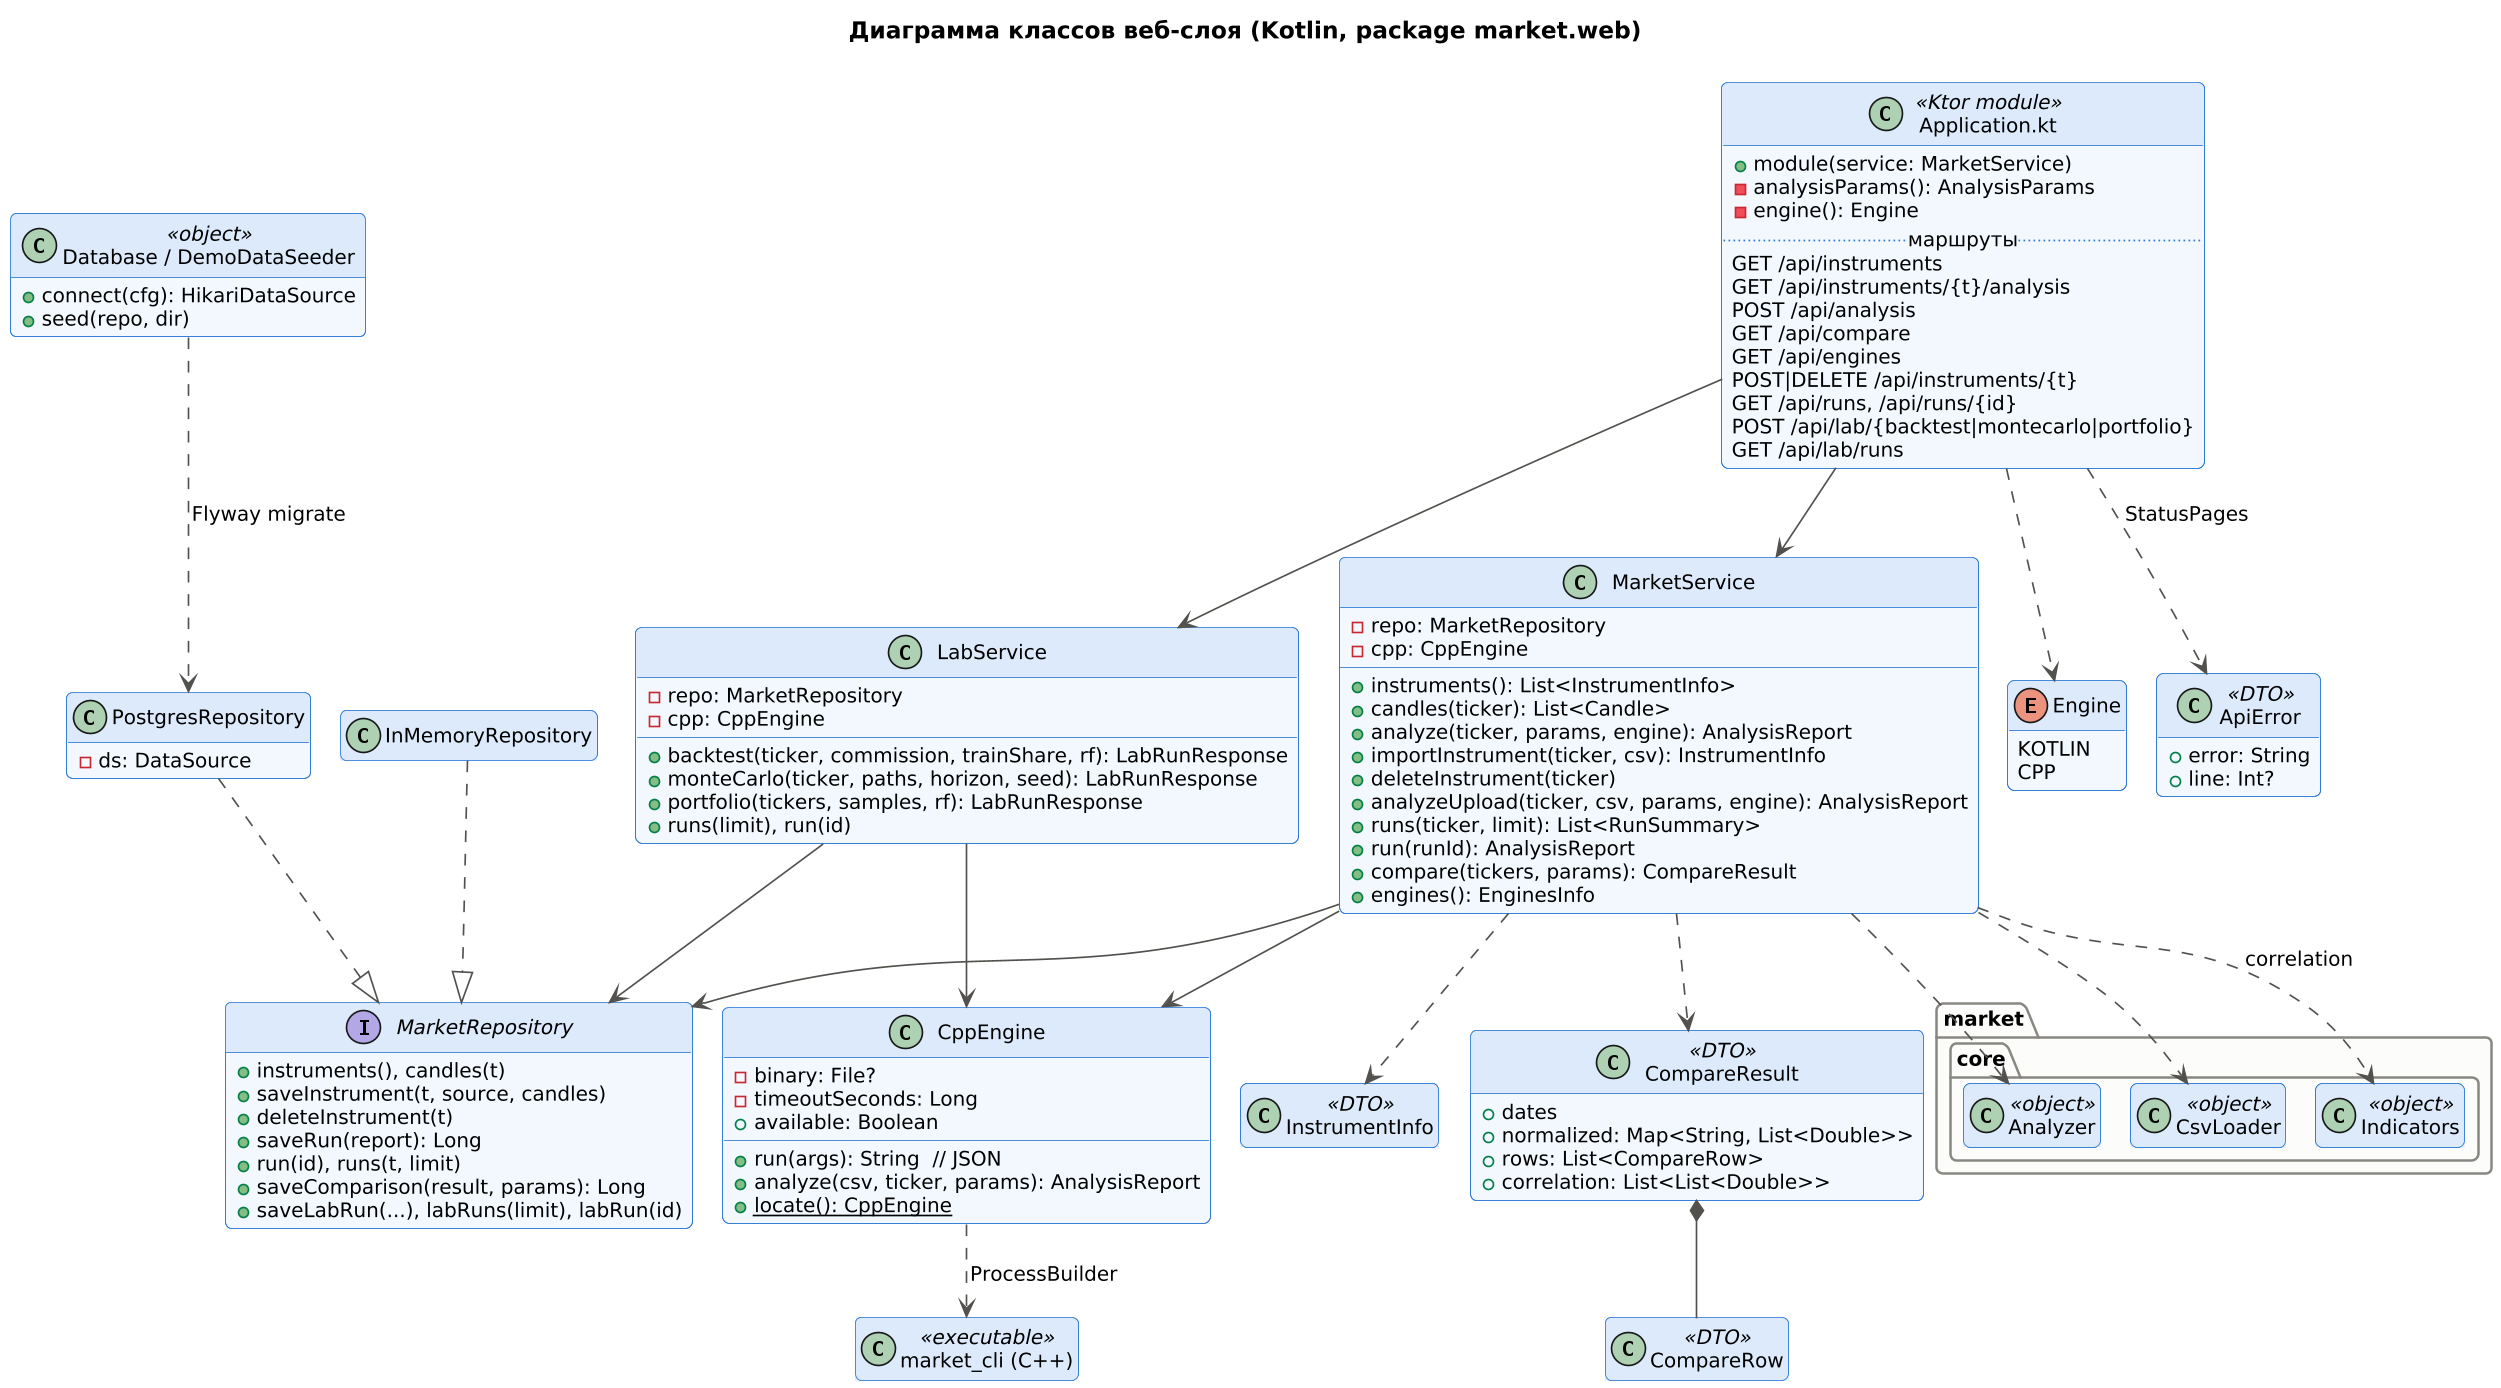

The diagram above was rendered by PlantUML. Its source (embedded in the PNG):
@startuml class-web
!include _style.iuml
title Диаграмма классов веб-слоя (Kotlin, package market.web)
hide empty members

class "Application.kt" as App <<Ktor module>> {
  +module(service: MarketService)
  -analysisParams(): AnalysisParams
  -engine(): Engine
  .. маршруты ..
  GET /api/instruments
  GET /api/instruments/{t}/analysis
  POST /api/analysis
  GET /api/compare
  GET /api/engines
  POST|DELETE /api/instruments/{t}
  GET /api/runs, /api/runs/{id}
  POST /api/lab/{backtest|montecarlo|portfolio}
  GET /api/lab/runs
}
interface MarketRepository {
  +instruments(), candles(t)
  +saveInstrument(t, source, candles)
  +deleteInstrument(t)
  +saveRun(report): Long
  +run(id), runs(t, limit)
  +saveComparison(result, params): Long
  +saveLabRun(...), labRuns(limit), labRun(id)
}
class PostgresRepository {
  -ds: DataSource
}
class InMemoryRepository
class "Database / DemoDataSeeder" as DB <<object>> {
  +connect(cfg): HikariDataSource
  +seed(repo, dir)
}
class MarketService {
  -repo: MarketRepository
  -cpp: CppEngine
  +instruments(): List<InstrumentInfo>
  +candles(ticker): List<Candle>
  +analyze(ticker, params, engine): AnalysisReport
  +importInstrument(ticker, csv): InstrumentInfo
  +deleteInstrument(ticker)
  +analyzeUpload(ticker, csv, params, engine): AnalysisReport
  +runs(ticker, limit): List<RunSummary>
  +run(runId): AnalysisReport
  +compare(tickers, params): CompareResult
  +engines(): EnginesInfo
}
class LabService {
  -repo: MarketRepository
  -cpp: CppEngine
  +backtest(ticker, commission, trainShare, rf): LabRunResponse
  +monteCarlo(ticker, paths, horizon, seed): LabRunResponse
  +portfolio(tickers, samples, rf): LabRunResponse
  +runs(limit), run(id)
}
class CppEngine {
  -binary: File?
  -timeoutSeconds: Long
  +available: Boolean
  +run(args): String  // JSON
  +analyze(csv, ticker, params): AnalysisReport
  +{static} locate(): CppEngine
}
enum Engine {
  KOTLIN
  CPP
}
class InstrumentInfo <<DTO>>
class CompareResult <<DTO>> {
  +dates
  +normalized: Map<String, List<Double>>
  +rows: List<CompareRow>
  +correlation: List<List<Double>>
}
class CompareRow <<DTO>>
class ApiError <<DTO>> {
  +error: String
  +line: Int?
}
package "market.core" {
  class Analyzer <<object>>
  class CsvLoader <<object>>
  class Indicators <<object>>
}
class "market_cli (C++)" as CLI <<executable>>

App --> MarketService
App --> LabService
LabService --> MarketRepository
LabService --> CppEngine
App ..> ApiError : StatusPages
App ..> Engine
MarketService --> CppEngine
MarketService --> MarketRepository
PostgresRepository ..|> MarketRepository
InMemoryRepository ..|> MarketRepository
DB ..> PostgresRepository : Flyway migrate
MarketService ..> Analyzer
MarketService ..> CsvLoader
MarketService ..> Indicators : correlation
MarketService ..> InstrumentInfo
MarketService ..> CompareResult
CompareResult *-- CompareRow
CppEngine ..> CLI : ProcessBuilder
@enduml